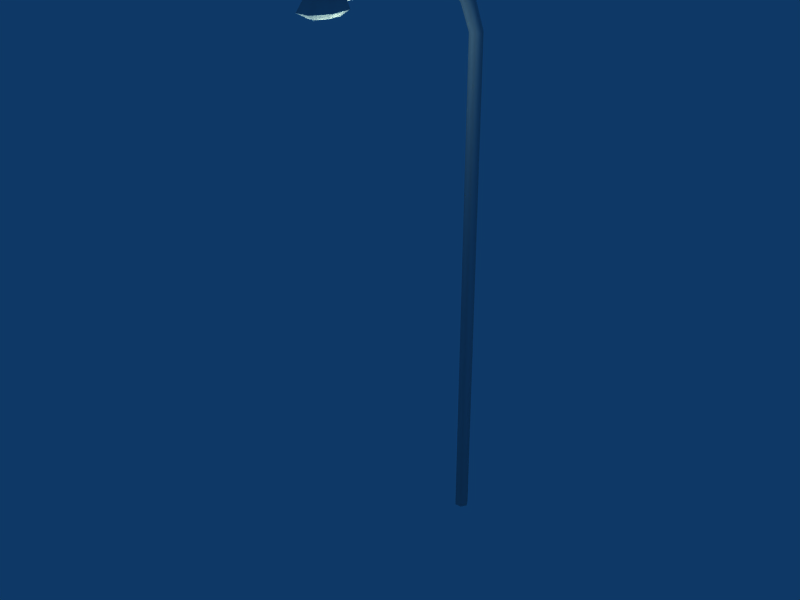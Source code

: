 # Source: object.blend  (saved by Blender 2.45.0; exported with 4.5.12 LTS)
import bpy
from mathutils import Matrix  # noqa: F401  (used for matrix-valued properties, if any)

bpy.ops.wm.read_factory_settings(use_empty=True)
scene = bpy.context.scene
scene.name = 'Scene'

# ---- collections
col_collection_1 = bpy.data.collections.new('Collection 1'); scene.collection.children.link(col_collection_1)

# ---- world
world_world = bpy.data.worlds.new('World'); scene.world = world_world
world_world.color = (0.05656, 0.2208, 0.4)
world_world.use_sun_shadow = False
world_world.sun_shadow_jitter_overblur = 0.0
world_world.cycles.sampling_method = 'MANUAL'
world_world.cycles.sample_map_resolution = 256

# ---- lights
light_lamp = bpy.data.lights.new('Lamp', 'POINT')
light_lamp.color = (1.0, 1.0, 0.75)
light_lamp.transmission_factor = 0.0
light_lamp.energy = 100.0
light_lamp.shadow_buffer_clip_start = 0.5
light_lamp.shadow_soft_size = 1.0
light_lamp.shadow_maximum_resolution = 0.006
light_lamp.use_absolute_resolution = True
light_lamp.cycles.use_multiple_importance_sampling = False

# ---- meshes
me_mesh = bpy.data.meshes.new('Mesh')
me_mesh.from_pydata([(0.0287, 1.721, 0.0), (-0.0632, -1.007, 9.15), (-0.1875, -1.163, 9.32), (0.1271, -1.164, 9.321), (-0.1433, 1.821, 0.0), (0.0469, -1.007, 9.215), (0.0193, 0.8814, 9.126), (0.2304, -1.096, 9.113), (-0.1783, -1.375, 9.321), (-0.0936, -1.015, 9.32), (0.0842, -1.651, 9.112), (0.2329, -1.419, 9.112), (0.1319, -1.36, 9.321), (0.0375, -1.007, 9.32), (0.0762, -1.005, 9.112), (-0.1388, -1.006, 9.112), (-0.2875, -1.107, 9.112), (-0.2856, -1.428, 9.113), (0.0379, -1.507, 9.321), (-0.0932, -1.515, 9.321), (-0.1308, -1.653, 9.112), (0.0085, -1.007, 9.281), (-0.0833, 1.721, 0.0), (0.0085, -1.007, 9.15), (-0.1015, -1.007, 9.215), (-0.1239, 0.8814, 9.212), (-0.0739, 0.8814, 9.297), (-0.0632, -1.007, 9.281), (0.0193, 0.8814, 9.297), (-0.0739, 0.8814, 9.126), (-0.1433, 1.213, 9.123), (0.0693, 0.8814, 9.212), (0.0287, 1.273, 9.203), (0.0887, 1.213, 9.123), (0.0287, 1.153, 9.043), (0.0287, 1.505, 8.727), (-0.0833, 1.505, 8.727), (-0.0833, 1.153, 9.043), (-0.0833, 1.273, 9.203), (-0.0833, 1.689, 8.804), (-0.0833, 1.721, 8.267), (-0.1433, 1.821, 8.267), (-0.1433, 1.597, 8.764), (0.0287, 1.689, 8.804), (0.0887, 1.597, 8.764), (0.0887, 1.821, 8.267), (0.0287, 1.721, 8.267), (0.0287, 1.921, 0.0), (-0.0833, 1.921, 0.0), (-0.0833, 1.921, 8.267), (0.0287, 1.921, 8.267), (0.0887, 1.821, 0.0), (-0.1388, -1.651, 9.113), (-0.0927, -1.507, 9.026), (0.0384, -1.515, 9.026), (0.0763, -1.653, 9.113), (0.2311, -1.428, 9.113), (0.233, -1.107, 9.114), (0.0843, -1.006, 9.114), (-0.1307, -1.005, 9.114), (-0.2875, -1.419, 9.113), (-0.1866, -1.36, 9.026), (-0.285, -1.096, 9.113), (-0.1819, -1.164, 9.026), (0.1235, -1.375, 9.026), (0.1328, -1.163, 9.026), (-0.0923, -1.062, 9.026), (0.0388, -1.071, 9.026)], [], [(47, 51, 48), (51, 0, 22), (21, 27, 24), (24, 1, 23), (3, 13, 9), (9, 2, 8), (8, 19, 18), (12, 3, 18), (40, 41, 4), (22, 40, 4), (5, 23, 6), (31, 5, 6), (11, 7, 3), (12, 11, 3), (18, 3, 9), (8, 18, 9), (10, 11, 12), (18, 10, 12), (7, 14, 13), (3, 7, 13), (14, 15, 9), (13, 14, 9), (15, 16, 2), (9, 15, 2), (16, 17, 8), (2, 16, 8), (17, 20, 19), (8, 17, 19), (20, 10, 18), (19, 20, 18), (23, 5, 21), (24, 23, 21), (48, 51, 22), (4, 48, 22), (23, 1, 29), (6, 23, 29), (1, 24, 25), (29, 1, 25), (24, 27, 26), (25, 24, 26), (27, 21, 28), (26, 27, 28), (21, 5, 31), (28, 21, 31), (31, 6, 34), (33, 31, 34), (6, 29, 37), (34, 6, 37), (29, 25, 30), (37, 29, 30), (25, 26, 38), (30, 25, 38), (26, 28, 32), (38, 26, 32), (28, 31, 33), (32, 28, 33), (33, 34, 35), (44, 33, 35), (34, 37, 36), (35, 34, 36), (37, 30, 42), (36, 37, 42), (30, 38, 39), (42, 30, 39), (38, 32, 43), (39, 38, 43), (32, 33, 44), (43, 32, 44), (44, 35, 46), (45, 44, 46), (35, 36, 40), (46, 35, 40), (36, 42, 41), (40, 36, 41), (42, 39, 49), (41, 42, 49), (50, 49, 39), (43, 50, 39), (43, 44, 45), (50, 43, 45), (46, 0, 45), (45, 0, 51), (46, 40, 22), (0, 46, 22), (41, 49, 48), (4, 41, 48), (47, 48, 49), (50, 47, 49), (50, 45, 51), (47, 50, 51), (55, 52, 53), (54, 55, 53), (56, 55, 54), (64, 56, 54), (57, 56, 64), (65, 57, 64), (58, 57, 65), (67, 58, 65), (59, 58, 67), (66, 59, 67), (62, 59, 66), (63, 62, 66), (52, 60, 61), (53, 52, 61), (53, 63, 67), (64, 53, 67), (60, 62, 63), (61, 60, 63), (61, 63, 53), (64, 54, 53), (67, 65, 64), (63, 66, 67)])
me_mesh.polygons.foreach_set('use_smooth', [0, 0, 0, 0, 0, 0, 0, 0, 1, 1, 1, 1, 1, 1, 0, 0, 1, 1, 1, 1, 1, 1, 1, 1, 1, 1, 1, 1, 1, 1, 0, 0, 0, 0, 1, 1, 1, 1, 1, 1, 1, 1, 1, 1, 1, 1, 1, 1, 1, 1, 1, 1, 1, 1, 1, 1, 1, 1, 1, 1, 1, 1, 1, 1, 1, 1, 1, 1, 1, 1, 1, 1, 1, 1, 1, 1, 1, 1, 1, 1, 1, 1, 1, 1, 1, 1, 1, 1, 1, 1, 1, 1, 1, 1, 1, 1, 1, 1, 1, 1, 1, 1, 1, 1, 0, 0, 1, 1, 0, 0, 0, 0])
_uv = me_mesh.uv_layers.new(name='UVTex')
_uv.uv.foreach_set('vector', [0.0068, 0.0077, 0.0338, 0.0077, 0.0068, 0.0077, 0.0338, 0.0077, 0.0608, 0.0077, 0.0608, 0.0077, 0.0381, 0.9633, 0.0381, 0.9633, 0.0381, 0.9579, 0.0381, 0.9579, 0.0381, 0.9526, 0.0381, 0.9526, 0.3623, 0.535, 0.3478, 0.541, 0.3418, 0.5556, 0.3418, 0.5556, 0.3478, 0.5701, 0.3623, 0.5761, 0.3623, 0.5761, 0.3769, 0.5701, 0.3829, 0.5556, 0.3769, 0.541, 0.3623, 0.535, 0.3829, 0.5556, 0.0617, 0.6779, 0.0334, 0.6779, 0.0338, 0.0077, 0.0608, 0.0077, 0.0617, 0.6779, 0.0338, 0.0077, 0.0381, 0.9579, 0.0381, 0.9526, 0.0367, 0.8462, 0.0367, 0.8515, 0.0381, 0.9579, 0.0367, 0.8462, 0.4414, 0.4765, 0.3623, 0.4437, 0.3623, 0.535, 0.3769, 0.541, 0.4414, 0.4765, 0.3623, 0.535, 0.3829, 0.5556, 0.3623, 0.535, 0.3418, 0.5556, 0.3623, 0.5761, 0.3829, 0.5556, 0.3418, 0.5556, 0.4742, 0.5556, 0.4414, 0.4765, 0.3769, 0.541, 0.3829, 0.5556, 0.4742, 0.5556, 0.3769, 0.541, 0.3623, 0.4437, 0.2832, 0.4765, 0.3478, 0.541, 0.3623, 0.535, 0.3623, 0.4437, 0.3478, 0.541, 0.2832, 0.4765, 0.2505, 0.5556, 0.3418, 0.5556, 0.3478, 0.541, 0.2832, 0.4765, 0.3418, 0.5556, 0.2505, 0.5556, 0.2832, 0.6346, 0.3478, 0.5701, 0.3418, 0.5556, 0.2505, 0.5556, 0.3478, 0.5701, 0.2832, 0.6346, 0.3623, 0.6674, 0.3623, 0.5761, 0.3478, 0.5701, 0.2832, 0.6346, 0.3623, 0.5761, 0.3623, 0.6674, 0.4414, 0.6346, 0.3769, 0.5701, 0.3623, 0.5761, 0.3623, 0.6674, 0.3769, 0.5701, 0.4414, 0.6346, 0.4742, 0.5556, 0.3829, 0.5556, 0.3769, 0.5701, 0.4414, 0.6346, 0.3829, 0.5556, 0.0381, 0.9526, 0.0381, 0.9579, 0.0381, 0.9633, 0.0381, 0.9579, 0.0381, 0.9526, 0.0381, 0.9633, 0.0068, 0.0077, 0.0338, 0.0077, 0.0608, 0.0077, 0.0338, 0.0077, 0.0068, 0.0077, 0.0608, 0.0077, 0.0381, 0.9526, 0.0381, 0.9526, 0.0367, 0.8462, 0.0367, 0.8462, 0.0381, 0.9526, 0.0367, 0.8462, 0.0381, 0.9526, 0.0381, 0.9579, 0.0367, 0.8515, 0.0367, 0.8462, 0.0381, 0.9526, 0.0367, 0.8515, 0.0381, 0.9579, 0.0381, 0.9633, 0.0367, 0.8568, 0.0367, 0.8515, 0.0381, 0.9579, 0.0367, 0.8568, 0.0381, 0.9633, 0.0381, 0.9633, 0.0367, 0.8568, 0.0367, 0.8568, 0.0381, 0.9633, 0.0367, 0.8568, 0.0381, 0.9633, 0.0381, 0.9579, 0.0367, 0.8515, 0.0367, 0.8568, 0.0381, 0.9633, 0.0367, 0.8515, 0.0367, 0.8515, 0.0367, 0.8462, 0.058, 0.7869, 0.0336, 0.7911, 0.0367, 0.8515, 0.058, 0.7869, 0.0367, 0.8462, 0.0367, 0.8462, 0.058, 0.7869, 0.058, 0.7869, 0.0367, 0.8462, 0.058, 0.7869, 0.0367, 0.8462, 0.0367, 0.8515, 0.0336, 0.7911, 0.058, 0.7869, 0.0367, 0.8462, 0.0336, 0.7911, 0.0367, 0.8515, 0.0367, 0.8568, 0.0093, 0.7954, 0.0336, 0.7911, 0.0367, 0.8515, 0.0093, 0.7954, 0.0367, 0.8568, 0.0367, 0.8568, 0.0093, 0.7954, 0.0093, 0.7954, 0.0367, 0.8568, 0.0093, 0.7954, 0.0367, 0.8568, 0.0367, 0.8515, 0.0336, 0.7911, 0.0093, 0.7954, 0.0367, 0.8568, 0.0336, 0.7911, 0.0336, 0.7911, 0.058, 0.7869, 0.0577, 0.7169, 0.0316, 0.7189, 0.0336, 0.7911, 0.0577, 0.7169, 0.058, 0.7869, 0.058, 0.7869, 0.0577, 0.7169, 0.0577, 0.7169, 0.058, 0.7869, 0.0577, 0.7169, 0.058, 0.7869, 0.0336, 0.7911, 0.0316, 0.7189, 0.0577, 0.7169, 0.058, 0.7869, 0.0316, 0.7189, 0.0336, 0.7911, 0.0093, 0.7954, 0.0055, 0.721, 0.0316, 0.7189, 0.0336, 0.7911, 0.0055, 0.721, 0.0093, 0.7954, 0.0093, 0.7954, 0.0055, 0.721, 0.0055, 0.721, 0.0093, 0.7954, 0.0055, 0.721, 0.0093, 0.7954, 0.0336, 0.7911, 0.0316, 0.7189, 0.0055, 0.721, 0.0093, 0.7954, 0.0316, 0.7189, 0.0316, 0.7189, 0.0577, 0.7169, 0.0617, 0.6779, 0.0334, 0.6779, 0.0316, 0.7189, 0.0617, 0.6779, 0.0577, 0.7169, 0.0577, 0.7169, 0.0617, 0.6779, 0.0617, 0.6779, 0.0577, 0.7169, 0.0617, 0.6779, 0.0577, 0.7169, 0.0316, 0.7189, 0.0334, 0.6779, 0.0617, 0.6779, 0.0577, 0.7169, 0.0334, 0.6779, 0.0316, 0.7189, 0.0055, 0.721, 0.005, 0.6779, 0.0334, 0.6779, 0.0316, 0.7189, 0.005, 0.6779, 0.005, 0.6779, 0.005, 0.6779, 0.0055, 0.721, 0.0055, 0.721, 0.005, 0.6779, 0.0055, 0.721, 0.0055, 0.721, 0.0316, 0.7189, 0.0334, 0.6779, 0.005, 0.6779, 0.0055, 0.721, 0.0334, 0.6779, 0.0617, 0.6779, 0.0608, 0.0077, 0.0334, 0.6779, 0.0334, 0.6779, 0.0608, 0.0077, 0.0338, 0.0077, 0.0617, 0.6779, 0.0617, 0.6779, 0.0608, 0.0077, 0.0608, 0.0077, 0.0617, 0.6779, 0.0608, 0.0077, 0.0334, 0.6779, 0.005, 0.6779, 0.0068, 0.0077, 0.0338, 0.0077, 0.0334, 0.6779, 0.0068, 0.0077, 0.0068, 0.0077, 0.0068, 0.0077, 0.005, 0.6779, 0.005, 0.6779, 0.0068, 0.0077, 0.005, 0.6779, 0.005, 0.6779, 0.0334, 0.6779, 0.0338, 0.0077, 0.0068, 0.0077, 0.005, 0.6779, 0.0338, 0.0077, 0.4052, 0.9537, 0.4657, 0.8932, 0.3813, 0.8584, 0.3702, 0.8695, 0.4052, 0.9537, 0.3813, 0.8584, 0.3196, 0.9538, 0.4052, 0.9537, 0.3702, 0.8695, 0.3545, 0.8694, 0.3196, 0.9538, 0.3702, 0.8695, 0.259, 0.8933, 0.3196, 0.9538, 0.3545, 0.8694, 0.3433, 0.8584, 0.259, 0.8933, 0.3545, 0.8694, 0.259, 0.8078, 0.259, 0.8933, 0.3433, 0.8584, 0.3433, 0.8427, 0.259, 0.8078, 0.3433, 0.8584, 0.3194, 0.7472, 0.259, 0.8078, 0.3433, 0.8427, 0.3545, 0.8315, 0.3194, 0.7472, 0.3433, 0.8427, 0.405, 0.7471, 0.3194, 0.7472, 0.3545, 0.8315, 0.3701, 0.8315, 0.405, 0.7471, 0.3545, 0.8315, 0.4657, 0.8932, 0.4656, 0.8076, 0.3814, 0.8426, 0.3813, 0.8584, 0.4657, 0.8932, 0.3814, 0.8426, 0.3813, 0.8584, 0.3701, 0.8315, 0.3433, 0.8427, 0.3545, 0.8694, 0.3813, 0.8584, 0.3433, 0.8427, 0.4656, 0.8076, 0.405, 0.7471, 0.3701, 0.8315, 0.3814, 0.8426, 0.4656, 0.8076, 0.3701, 0.8315, 0.3814, 0.8426, 0.3701, 0.8315, 0.3813, 0.8584, 0.3545, 0.8694, 0.3702, 0.8695, 0.3813, 0.8584, 0.3433, 0.8427, 0.3433, 0.8584, 0.3545, 0.8694, 0.3701, 0.8315, 0.3545, 0.8315, 0.3433, 0.8427])
me_mesh.use_remesh_preserve_volume = False
me_mesh.use_remesh_preserve_attributes = False
me_mesh.use_mirror_vertex_groups = False
me_mesh.update()

# ---- objects
ob_mesh = bpy.data.objects.new('Mesh', me_mesh)
ob_lamp = bpy.data.objects.new('Lamp', light_lamp)

# ---- transforms, parenting, visibility, modifiers, constraints
ob_mesh.location = (0.02663, -1.821, 0.0)
ob_mesh.lock_rotations_4d = False
ob_mesh.empty_display_type = 'ARROWS'
ob_mesh.color = (0.0, 0.0, 0.0, 1.0)
ob_mesh.lineart.crease_threshold = 0.0
ob_lamp.location = (0.01543, -3.1, 8.981)
ob_lamp.lock_rotations_4d = False
ob_lamp.empty_display_type = 'ARROWS'
ob_lamp.color = (0.0, 0.0, 0.0, 1.0)
ob_lamp.lineart.crease_threshold = 0.0

# ---- collection membership
col_collection_1.objects.link(ob_mesh)
col_collection_1.objects.link(ob_lamp)

# ---- scene / render settings (as saved in the file)
scene.frame_start = 1; scene.frame_end = 250; scene.frame_set(1)
scene.render.engine = 'BLENDER_EEVEE_NEXT'
scene.render.image_settings.file_format = 'JPEG'
scene.render.image_settings.color_mode = 'RGB'
scene.render.image_settings.compression = 90
scene.render.resolution_x = 800
scene.render.resolution_y = 600
scene.render.pixel_aspect_x = 100.0
scene.render.pixel_aspect_y = 100.0
scene.render.fps = 25
scene.render.dither_intensity = 0.0
scene.render.use_compositing = False
scene.render.use_sequencer = False
scene.render.bake_margin = 2
scene.render.bake_bias = 0.0
scene.render.use_stamp_time = False
scene.render.use_stamp_date = False
scene.render.use_stamp_frame = False
scene.render.use_stamp_camera = False
scene.render.use_stamp_scene = False
scene.render.use_stamp_filename = False
scene.render.use_stamp_render_time = False
scene.render.stamp_font_size = 0
scene.cycles.use_denoising = False
scene.cycles.samples = 10
scene.cycles.sampling_pattern = 'TABULATED_SOBOL'
scene.cycles.light_sampling_threshold = 0.0
scene.cycles.use_adaptive_sampling = False
scene.cycles.use_light_tree = False
scene.cycles.blur_glossy = 0.0
scene.cycles.volume_bounces = 1
scene.cycles.pixel_filter_type = 'GAUSSIAN'
scene.cycles.sample_clamp_indirect = 0.0
scene.view_settings.view_transform = 'Raw'
bpy.context.view_layer.update()

# ---- added for rendering (the .blend has no active camera): camera
cam_auto = bpy.data.cameras.new('AutoCamera')
cam_auto.lens = 50.0
cam_auto.sensor_width = 36.0
cam_auto.clip_end = 1000.0
ob_auto_camera = bpy.data.objects.new('AutoCamera', cam_auto)
scene.collection.objects.link(ob_auto_camera)
ob_auto_camera.location = (9.24809, -12.785, 12.0593)
ob_auto_camera.rotation_euler = (1.09748, -7.21219e-08, 0.694738)
scene.camera = ob_auto_camera
bpy.context.view_layer.update()
